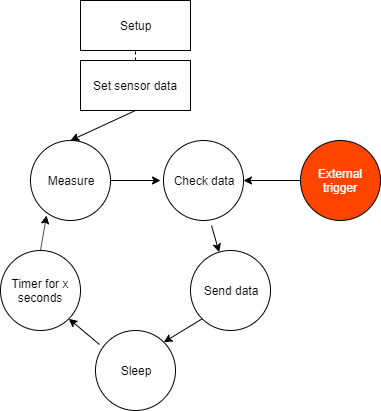

The diagram above was exported from draw.io. Its source (the exported page's mxGraphModel, read from the mxfile embedded in the PNG):
<mxGraphModel dx="1093" dy="743" grid="1" gridSize="10" guides="1" tooltips="1" connect="1" arrows="1" fold="1" page="1" pageScale="1" pageWidth="827" pageHeight="1169" math="0" shadow="0">
  <root>
    <mxCell id="0" />
    <mxCell id="1" parent="0" />
    <mxCell id="8agwkc9i5f6UOZy2gd1v-2" value="Setup" style="html=1;" vertex="1" parent="1">
      <mxGeometry x="350" y="50" width="110" height="50" as="geometry" />
    </mxCell>
    <mxCell id="8agwkc9i5f6UOZy2gd1v-3" value="Set sensor data" style="html=1;" vertex="1" parent="1">
      <mxGeometry x="350" y="110" width="110" height="50" as="geometry" />
    </mxCell>
    <mxCell id="8agwkc9i5f6UOZy2gd1v-4" value="" style="endArrow=none;dashed=1;html=1;entryX=0.5;entryY=1;entryDx=0;entryDy=0;exitX=0.5;exitY=0;exitDx=0;exitDy=0;" edge="1" parent="1" source="8agwkc9i5f6UOZy2gd1v-3" target="8agwkc9i5f6UOZy2gd1v-2">
      <mxGeometry width="50" height="50" relative="1" as="geometry">
        <mxPoint x="350" y="260" as="sourcePoint" />
        <mxPoint x="400" y="210" as="targetPoint" />
      </mxGeometry>
    </mxCell>
    <mxCell id="8agwkc9i5f6UOZy2gd1v-6" value="Measure" style="ellipse;whiteSpace=wrap;html=1;" vertex="1" parent="1">
      <mxGeometry x="300" y="190" width="80" height="80" as="geometry" />
    </mxCell>
    <mxCell id="8agwkc9i5f6UOZy2gd1v-7" value="Check data" style="ellipse;whiteSpace=wrap;html=1;" vertex="1" parent="1">
      <mxGeometry x="433" y="190" width="80" height="80" as="geometry" />
    </mxCell>
    <mxCell id="8agwkc9i5f6UOZy2gd1v-8" value="Send data" style="ellipse;whiteSpace=wrap;html=1;" vertex="1" parent="1">
      <mxGeometry x="460" y="300" width="80" height="80" as="geometry" />
    </mxCell>
    <mxCell id="8agwkc9i5f6UOZy2gd1v-9" value="Sleep" style="ellipse;whiteSpace=wrap;html=1;" vertex="1" parent="1">
      <mxGeometry x="365" y="380" width="80" height="80" as="geometry" />
    </mxCell>
    <mxCell id="8agwkc9i5f6UOZy2gd1v-10" value="Timer for x seconds" style="ellipse;whiteSpace=wrap;html=1;" vertex="1" parent="1">
      <mxGeometry x="270" y="300" width="80" height="80" as="geometry" />
    </mxCell>
    <mxCell id="8agwkc9i5f6UOZy2gd1v-11" value="" style="endArrow=classic;html=1;exitX=0.5;exitY=1;exitDx=0;exitDy=0;entryX=0.5;entryY=0;entryDx=0;entryDy=0;" edge="1" parent="1" source="8agwkc9i5f6UOZy2gd1v-3" target="8agwkc9i5f6UOZy2gd1v-6">
      <mxGeometry width="50" height="50" relative="1" as="geometry">
        <mxPoint x="270" y="530" as="sourcePoint" />
        <mxPoint x="320" y="480" as="targetPoint" />
      </mxGeometry>
    </mxCell>
    <mxCell id="8agwkc9i5f6UOZy2gd1v-12" value="" style="endArrow=classic;html=1;exitX=1;exitY=0.5;exitDx=0;exitDy=0;" edge="1" parent="1" source="8agwkc9i5f6UOZy2gd1v-6">
      <mxGeometry width="50" height="50" relative="1" as="geometry">
        <mxPoint x="380" y="270" as="sourcePoint" />
        <mxPoint x="430" y="230" as="targetPoint" />
      </mxGeometry>
    </mxCell>
    <mxCell id="8agwkc9i5f6UOZy2gd1v-13" value="" style="endArrow=classic;html=1;exitX=0.6;exitY=1.063;exitDx=0;exitDy=0;exitPerimeter=0;" edge="1" parent="1" source="8agwkc9i5f6UOZy2gd1v-7" target="8agwkc9i5f6UOZy2gd1v-8">
      <mxGeometry width="50" height="50" relative="1" as="geometry">
        <mxPoint x="450" y="560" as="sourcePoint" />
        <mxPoint x="500" y="510" as="targetPoint" />
      </mxGeometry>
    </mxCell>
    <mxCell id="8agwkc9i5f6UOZy2gd1v-14" value="" style="endArrow=classic;html=1;exitX=0;exitY=1;exitDx=0;exitDy=0;entryX=1;entryY=0;entryDx=0;entryDy=0;" edge="1" parent="1" source="8agwkc9i5f6UOZy2gd1v-8" target="8agwkc9i5f6UOZy2gd1v-9">
      <mxGeometry width="50" height="50" relative="1" as="geometry">
        <mxPoint x="480" y="560" as="sourcePoint" />
        <mxPoint x="530" y="510" as="targetPoint" />
      </mxGeometry>
    </mxCell>
    <mxCell id="8agwkc9i5f6UOZy2gd1v-15" value="" style="endArrow=classic;html=1;exitX=0.05;exitY=0.175;exitDx=0;exitDy=0;exitPerimeter=0;entryX=1;entryY=1;entryDx=0;entryDy=0;" edge="1" parent="1" source="8agwkc9i5f6UOZy2gd1v-9" target="8agwkc9i5f6UOZy2gd1v-10">
      <mxGeometry width="50" height="50" relative="1" as="geometry">
        <mxPoint x="340" y="550" as="sourcePoint" />
        <mxPoint x="390" y="500" as="targetPoint" />
      </mxGeometry>
    </mxCell>
    <mxCell id="8agwkc9i5f6UOZy2gd1v-16" value="" style="endArrow=classic;html=1;exitX=0.5;exitY=0;exitDx=0;exitDy=0;entryX=0.2;entryY=0.938;entryDx=0;entryDy=0;entryPerimeter=0;" edge="1" parent="1" source="8agwkc9i5f6UOZy2gd1v-10" target="8agwkc9i5f6UOZy2gd1v-6">
      <mxGeometry width="50" height="50" relative="1" as="geometry">
        <mxPoint x="330" y="520" as="sourcePoint" />
        <mxPoint x="380" y="470" as="targetPoint" />
      </mxGeometry>
    </mxCell>
    <mxCell id="8agwkc9i5f6UOZy2gd1v-26" value="&lt;font color=&quot;#ffffff&quot;&gt;External trigger&lt;/font&gt;" style="ellipse;whiteSpace=wrap;html=1;fillColor=#FF4400;" vertex="1" parent="1">
      <mxGeometry x="570" y="190" width="80" height="80" as="geometry" />
    </mxCell>
    <mxCell id="8agwkc9i5f6UOZy2gd1v-27" value="" style="endArrow=classic;html=1;exitX=0;exitY=0.5;exitDx=0;exitDy=0;entryX=1;entryY=0.5;entryDx=0;entryDy=0;" edge="1" parent="1" source="8agwkc9i5f6UOZy2gd1v-26" target="8agwkc9i5f6UOZy2gd1v-7">
      <mxGeometry width="50" height="50" relative="1" as="geometry">
        <mxPoint x="481.71572875253787" y="378.28427124746213" as="sourcePoint" />
        <mxPoint x="443.28427124746213" y="401.71572875253787" as="targetPoint" />
        <Array as="points" />
      </mxGeometry>
    </mxCell>
  </root>
</mxGraphModel>